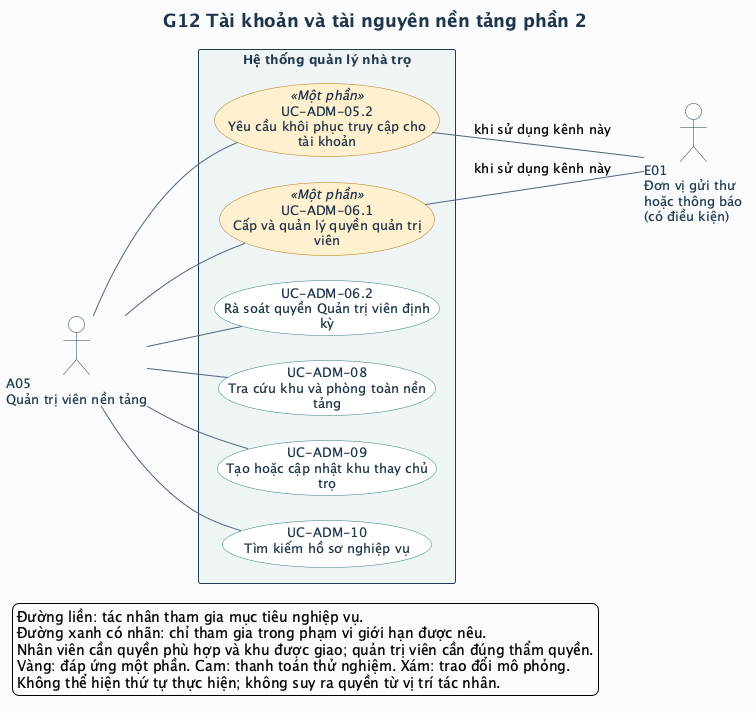

The diagram above was rendered by PlantUML. Its source (embedded in the PNG):
@startuml
left to right direction
skinparam defaultFontName SansSerif
skinparam defaultFontSize 13
skinparam backgroundColor #F8FAFC
skinparam shadowing false
skinparam ArrowColor #52647A
skinparam ArrowThickness 1
skinparam actorStyle stickman
skinparam actorBorderColor #243A52
skinparam actorFontColor #243A52
skinparam actorBackgroundColor #FFFFFF
skinparam usecase {
  BackgroundColor #FFFFFF
  BorderColor #327C83
  FontColor #20354B
  BackgroundColor<<Một phần>> #FFF0CE
  BorderColor<<Một phần>> #B17917
  BackgroundColor<<DEMO>> #FCE5DF
  BorderColor<<DEMO>> #BC593A
  BackgroundColor<<MÔ PHỎNG>> #E7EAF1
  BorderColor<<MÔ PHỎNG>> #6C7488
}
skinparam rectangle {
  BackgroundColor #EEF4F5
  BorderColor #243A52
  FontColor #243A52
}
skinparam titleFontColor #20354B
skinparam titleFontSize 18
skinparam nodesep 25
skinparam ranksep 65
title G12 Tài khoản và tài nguyên nền tảng phần 2

actor "A05\nQuản trị viên nền tảng" as A05
rectangle "Hệ thống quản lý nhà trọ" as SYSTEM {
  usecase "UC-ADM-05.2\nYêu cầu khôi phục truy cập cho\ntài khoản" as UC_ADM_05_2 <<Một phần>>
  usecase "UC-ADM-06.1\nCấp và quản lý quyền quản trị\nviên" as UC_ADM_06_1 <<Một phần>>
  usecase "UC-ADM-06.2\nRà soát quyền Quản trị viên định\nkỳ" as UC_ADM_06_2
  usecase "UC-ADM-08\nTra cứu khu và phòng toàn nền\ntảng" as UC_ADM_08
  usecase "UC-ADM-09\nTạo hoặc cập nhật khu thay chủ\ntrọ" as UC_ADM_09
  usecase "UC-ADM-10\nTìm kiếm hồ sơ nghiệp vụ" as UC_ADM_10
}
actor "E01\nĐơn vị gửi thư\nhoặc thông báo\n(có điều kiện)" as E01
A05 -- UC_ADM_05_2
UC_ADM_05_2 -- E01 : khi sử dụng kênh này
A05 -- UC_ADM_06_1
UC_ADM_06_1 -- E01 : khi sử dụng kênh này
A05 -- UC_ADM_06_2
A05 -- UC_ADM_08
A05 -- UC_ADM_09
A05 -- UC_ADM_10
legend bottom left
  Đường liền: tác nhân tham gia mục tiêu nghiệp vụ.
  Đường xanh có nhãn: chỉ tham gia trong phạm vi giới hạn được nêu.
  Nhân viên cần quyền phù hợp và khu được giao; quản trị viên cần đúng thẩm quyền.
  Vàng: đáp ứng một phần. Cam: thanh toán thử nghiệm. Xám: trao đổi mô phỏng.
  Không thể hiện thứ tự thực hiện; không suy ra quyền từ vị trí tác nhân.
endlegend
@enduml